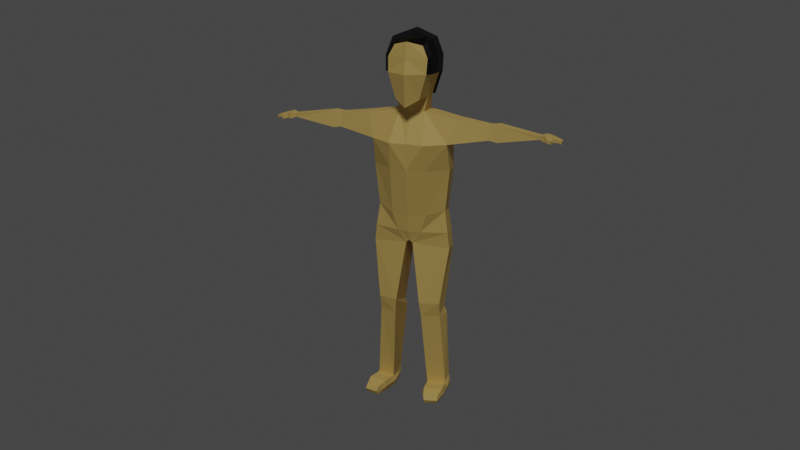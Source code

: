 # Source: low_poly_character.blend  (saved by Blender 2.82.7; exported with 4.5.12 LTS)
import bpy
from mathutils import Matrix  # noqa: F401  (used for matrix-valued properties, if any)

bpy.ops.wm.read_factory_settings(use_empty=True)
scene = bpy.context.scene
scene.name = 'Scene'

# ---- collections
col_collection = bpy.data.collections.new('Collection'); scene.collection.children.link(col_collection)

# ---- materials (node trees are filled in below, after node groups)
mat_body = bpy.data.materials.new('body')
mat_body.use_transparent_shadow = False
mat_hair = bpy.data.materials.new('hair')
mat_hair.use_transparent_shadow = False

# ---- material node trees
mat_body.use_nodes = True; mat_body.node_tree.nodes.clear()
_N = mat_body.node_tree.nodes; _L = mat_body.node_tree.links
n0 = _N.new('ShaderNodeOutputMaterial'); n0.name = 'Material Output'; n0.location = (300, 300)
n1 = _N.new('ShaderNodeBsdfPrincipled'); n1.name = 'Principled BSDF'; n1.location = (10, 300)
n1.distribution = 'GGX'
n1.subsurface_method = 'BURLEY'
n1.inputs[0].default_value = (0.8, 0.5449, 0.1592, 1.0)
n1.inputs[2].default_value = 0.5798
n1.inputs[3].default_value = 1.45
n1.inputs[27].default_value = (0.0, 0.0, 0.0, 1.0)
n1.inputs[28].default_value = 1.0
_L.new(n1.outputs[0], n0.inputs[0])
n0.is_active_output = True
mat_hair.use_nodes = True; mat_hair.node_tree.nodes.clear()
_N = mat_hair.node_tree.nodes; _L = mat_hair.node_tree.links
n0 = _N.new('ShaderNodeOutputMaterial'); n0.name = 'Material Output'; n0.location = (300, 300)
n1 = _N.new('ShaderNodeBsdfPrincipled'); n1.name = 'Principled BSDF'; n1.location = (10, 300)
n1.distribution = 'GGX'
n1.subsurface_method = 'BURLEY'
n1.inputs[0].default_value = (0.0, 0.0, 0.0, 1.0)
n1.inputs[3].default_value = 1.45
n1.inputs[27].default_value = (0.0, 0.0, 0.0, 1.0)
n1.inputs[28].default_value = 1.0
_L.new(n1.outputs[0], n0.inputs[0])
n0.is_active_output = True

# ---- world
world_world = bpy.data.worlds.new('World'); scene.world = world_world
world_world.use_nodes = True; world_world.node_tree.nodes.clear()
_N = world_world.node_tree.nodes; _L = world_world.node_tree.links
n0 = _N.new('ShaderNodeOutputWorld'); n0.name = 'World Output'; n0.location = (300, 300)
n1 = _N.new('ShaderNodeBackground'); n1.name = 'Background'; n1.location = (10, 300)
n1.inputs[0].default_value = (0.05088, 0.05088, 0.05088, 1.0)
_L.new(n1.outputs[0], n0.inputs[0])
n0.is_active_output = True
world_world.color = (0.05088, 0.05088, 0.05088)
world_world.use_sun_shadow = False
world_world.sun_shadow_jitter_overblur = 0.0

# ---- cameras
cam_camera = bpy.data.cameras.new('Camera')
cam_camera.clip_end = 100.0
cam_camera.ortho_scale = 7.314

# ---- lights
light_light = bpy.data.lights.new('Light', 'SUN')
light_light.transmission_factor = 0.0
light_light.angle = 0.1993
light_light.energy = 1.0
light_light.shadow_soft_size = 0.1
light_light.shadow_cascade_max_distance = 1000.0

# ---- meshes
me_cube_001 = bpy.data.meshes.new('Cube.001')
me_cube_001.from_pydata([(0.5491, -0.9544, -1.467), (0.6426, -0.7883, 0.8637), (0.668, 0.6418, -1.008), (0.6422, 0.7677, 0.9338), (0.0, 0.765, -1.19), (0.0, 0.8655, 0.9954), (0.0, -1.258, -1.8), (0.0, -1.057, 1.046), (0.7796, 0.8784, 0.3333), (0.7506, 0.8784, -0.3333), (0.8993, -0.8945, 0.3333), (0.8704, -0.9826, -0.3333), (0.0, -1.185, 0.3333), (0.0, -1.389, -0.3333), (0.0, 1.084, 0.3333), (0.0, 1.084, -0.3333), (0.7379, -0.2753, -1.386), (0.7379, 0.2773, -1.386), (0.8314, 0.306, 1.023), (0.8314, -0.3135, 1.023), (0.0, 0.306, 1.348), (0.0, -0.3135, 1.348), (0.0, 0.5539, -1.556), (0.0, -0.6724, -1.686), (1.059, 0.306, -0.3333), (1.059, -0.3135, -0.3333), (1.088, 0.306, 0.3333), (1.088, -0.3135, 0.3333), (0.5796, -0.3662, -2.097), (0.5796, 0.5597, -2.116), (0.0, 0.8309, -2.154), (0.0, -0.5313, -2.21), (0.7914, -1.167, -3.45), (0.7914, 0.8305, -3.418), (0.0, 0.946, -3.418), (0.0, -1.108, -3.45), (2.1, -0.3135, -2.335), (2.1, 0.306, -2.335), (1.734, 0.306, -3.434), (1.734, -0.6407, -3.434), (0.5204, -0.6504, -7.634), (0.8449, 0.9038, -7.577), (0.0, 0.8523, -7.577), (0.0, -0.7489, -7.634), (1.717, -0.3135, -7.648), (1.717, 0.306, -7.648), (0.0, -1.117, -4.659), (1.771, -0.3004, -4.663), (0.8005, -0.9693, -4.659), (1.771, 0.2879, -4.663), (0.8005, 0.5917, -4.744), (0.0, 0.686, -4.744), (5.756, -0.1636, -2.776), (5.756, 0.1561, -2.776), (5.732, 0.1561, -2.938), (5.732, -0.1636, -2.938), (3.492, -0.1983, -3.184), (3.492, -0.07134, -2.547), (3.492, 0.3421, -2.547), (3.492, 0.3421, -3.184), (3.856, -0.2109, -3.247), (3.856, 0.4074, -2.509), (3.856, -0.09192, -2.509), (3.856, 0.4875, -3.236), (5.997, -0.2667, -2.729), (5.997, 0.2591, -2.729), (5.952, 0.2591, -3.024), (5.952, -0.2667, -3.024), (6.243, -0.2667, -2.797), (6.243, 0.2591, -2.797), (6.216, 0.2591, -2.977), (6.216, -0.2667, -2.977), (6.573, -0.1839, -2.89), (6.573, 0.1764, -2.89), (6.555, 0.1764, -3.009), (6.555, -0.1839, -3.009), (6.05, -0.4126, -2.768), (6.022, -0.4126, -2.954), (6.278, -0.3064, -2.802), (6.249, -0.3064, -2.988), (6.285, -0.4975, -2.863), (6.262, -0.4975, -3.012), (6.357, -0.3745, -2.874), (6.334, -0.3745, -3.023), (6.694, -0.1324, -2.935), (6.694, 0.1249, -2.935), (6.674, 0.1249, -3.064), (6.674, -0.1324, -3.064), (0.0, -0.8167, -6.912), (1.569, 0.2192, -6.615), (1.569, -0.2527, -6.615), (0.8194, -0.6832, -6.783), (0.8194, 0.7775, -6.72), (0.0, 0.8303, -6.915), (0.1489, -0.6226, -8.179), (0.1489, 0.5925, -8.179), (0.0, 0.6242, -8.069), (0.0, -0.6471, -8.069), (1.8, -0.2722, -8.402), (1.8, 0.2613, -8.402), (0.855, -0.42, -15.22), (0.7972, 0.408, -14.96), (1.673, -0.2071, -15.22), (1.731, 0.1782, -14.96), (0.5629, -0.8663, -11.04), (0.6295, -0.7679, -11.69), (1.448, -0.4675, -11.69), (1.458, -0.6023, -11.04), (1.616, 0.09017, -11.69), (1.517, -0.01781, -11.37), (0.5038, 0.2317, -11.37), (0.4619, 0.3742, -11.69), (0.7955, -0.4351, -15.65), (0.8654, 0.2873, -15.65), (1.729, -0.192, -15.65), (1.729, 0.1782, -15.65), (1.128, -1.766, -15.27), (1.746, -1.605, -15.27), (1.145, -1.761, -15.61), (1.727, -1.609, -15.61), (1.793, -1.018, -15.13), (1.765, -0.8717, -15.63), (0.9261, -1.09, -15.63), (0.9749, -1.231, -15.13), (1.793, 0.2443, -15.3), (0.7891, 0.3748, -15.3), (0.7407, -0.4241, -15.41), (1.793, -0.1541, -15.44), (1.17, -1.833, -15.44), (1.786, -1.688, -15.44), (0.8823, -1.197, -15.38), (1.87, -0.9651, -15.38)], [], [(14, 5, 3, 8), (27, 19, 1, 10), (23, 16, 0, 6), (19, 21, 7, 1), (10, 1, 7, 12), (0, 11, 13, 6), (11, 10, 12, 13), (16, 25, 11, 0), (25, 27, 10, 11), (4, 15, 9, 2), (15, 14, 8, 9), (9, 8, 26, 24), (24, 26, 27, 25), (2, 9, 24, 17), (17, 24, 25, 16), (3, 5, 20, 18), (18, 20, 21, 19), (4, 2, 17, 22), (17, 16, 28, 29), (8, 3, 18, 26), (26, 18, 19, 27), (30, 29, 33, 34), (16, 23, 31, 28), (22, 17, 29, 30), (92, 89, 45, 41), (33, 29, 37, 38), (28, 31, 35, 32), (62, 60, 55, 52), (28, 32, 39, 36), (29, 28, 36, 37), (91, 88, 43, 40), (45, 44, 98, 99), (44, 40, 94, 98), (90, 91, 40, 44), (93, 92, 41, 42), (89, 90, 44, 45), (38, 39, 47, 49), (34, 33, 50, 51), (39, 32, 48, 47), (32, 35, 46, 48), (33, 38, 49, 50), (54, 53, 65, 66), (63, 61, 53, 54), (60, 63, 54, 55), (61, 62, 52, 53), (37, 36, 57, 58), (39, 38, 59, 56), (38, 37, 58, 59), (36, 39, 56, 57), (58, 57, 62, 61), (56, 59, 63, 60), (59, 58, 61, 63), (57, 56, 60, 62), (67, 66, 70, 71), (55, 54, 66, 67), (53, 52, 64, 65), (52, 55, 67, 64), (71, 70, 74, 75), (65, 64, 68, 69), (67, 71, 79, 77), (66, 65, 69, 70), (72, 75, 87, 84), (69, 68, 72, 73), (68, 71, 75, 72), (70, 69, 73, 74), (77, 79, 83, 81), (71, 68, 78, 79), (64, 67, 77, 76), (68, 64, 76, 78), (80, 81, 83, 82), (76, 77, 81, 80), (78, 76, 80, 82), (79, 78, 82, 83), (85, 84, 87, 86), (74, 73, 85, 86), (75, 74, 86, 87), (73, 72, 84, 85), (49, 47, 90, 89), (51, 50, 92, 93), (47, 48, 91, 90), (48, 46, 88, 91), (50, 49, 89, 92), (96, 95, 94, 97), (106, 105, 100, 102), (42, 41, 95, 96), (41, 45, 99, 95), (40, 43, 97, 94), (125, 124, 115, 113), (108, 106, 102, 103), (105, 111, 101, 100), (111, 108, 103, 101), (95, 99, 109, 110), (110, 109, 108, 111), (94, 95, 110, 104), (104, 110, 111, 105), (99, 98, 107, 109), (109, 107, 106, 108), (98, 94, 104, 107), (107, 104, 105, 106), (112, 113, 115, 114), (126, 125, 113, 112), (131, 120, 117, 129), (124, 127, 114, 115), (129, 128, 118, 119), (122, 121, 119, 118), (120, 123, 116, 117), (130, 122, 118, 128), (126, 112, 122, 130), (102, 100, 123, 120), (112, 114, 121, 122), (127, 102, 120, 131), (114, 127, 131, 121), (100, 126, 130, 123), (123, 130, 128, 116), (117, 116, 128, 129), (103, 102, 127, 124), (121, 131, 129, 119), (100, 101, 125, 126), (101, 103, 124, 125)])
_uv = me_cube_001.uv_layers.new(name='UVMap')
_uv.uv.foreach_set('vector', [0.5417, 0.375, 0.625, 0.375, 0.625, 0.5, 0.5417, 0.5, 0.5417, 0.6667, 0.625, 0.6667, 0.625, 0.75, 0.5417, 0.75, 0.25, 0.6667, 0.375, 0.6667, 0.375, 0.75, 0.25, 0.75, 0.625, 0.6667, 0.75, 0.6667, 0.75, 0.75, 0.625, 0.75, 0.5417, 0.75, 0.625, 0.75, 0.625, 0.875, 0.5417, 0.875, 0.375, 0.75, 0.4583, 0.75, 0.4583, 0.875, 0.375, 0.875, 0.4583, 0.75, 0.5417, 0.75, 0.5417, 0.875, 0.4583, 0.875, 0.375, 0.6667, 0.4583, 0.6667, 0.4583, 0.75, 0.375, 0.75, 0.4583, 0.6667, 0.5417, 0.6667, 0.5417, 0.75, 0.4583, 0.75, 0.375, 0.375, 0.4583, 0.375, 0.4583, 0.5, 0.375, 0.5, 0.4583, 0.375, 0.5417, 0.375, 0.5417, 0.5, 0.4583, 0.5, 0.4583, 0.5, 0.5417, 0.5, 0.5417, 0.5833, 0.4583, 0.5833, 0.4583, 0.5833, 0.5417, 0.5833, 0.5417, 0.6667, 0.4583, 0.6667, 0.375, 0.5, 0.4583, 0.5, 0.4583, 0.5833, 0.375, 0.5833, 0.375, 0.5833, 0.4583, 0.5833, 0.4583, 0.6667, 0.375, 0.6667, 0.625, 0.5, 0.75, 0.5, 0.75, 0.5833, 0.625, 0.5833, 0.625, 0.5833, 0.75, 0.5833, 0.75, 0.6667, 0.625, 0.6667, 0.25, 0.5, 0.375, 0.5, 0.375, 0.5833, 0.25, 0.5833, 0.375, 0.5833, 0.375, 0.6667, 0.375, 0.6667, 0.375, 0.5833, 0.5417, 0.5, 0.625, 0.5, 0.625, 0.5833, 0.5417, 0.5833, 0.5417, 0.5833, 0.625, 0.5833, 0.625, 0.6667, 0.5417, 0.6667, 0.25, 0.5833, 0.375, 0.5833, 0.375, 0.5833, 0.25, 0.5833, 0.375, 0.6667, 0.25, 0.6667, 0.25, 0.6667, 0.375, 0.6667, 0.25, 0.5833, 0.375, 0.5833, 0.375, 0.5833, 0.25, 0.5833, 0.375, 0.5833, 0.375, 0.5833, 0.375, 0.5833, 0.3292, 0.5833, 0.375, 0.5833, 0.375, 0.5833, 0.375, 0.5833, 0.375, 0.5833, 0.375, 0.6667, 0.25, 0.6667, 0.25, 0.6667, 0.375, 0.6667, 0.375, 0.6667, 0.375, 0.6667, 0.375, 0.6667, 0.375, 0.6667, 0.375, 0.6667, 0.375, 0.6667, 0.375, 0.6667, 0.375, 0.6667, 0.375, 0.5833, 0.375, 0.6667, 0.375, 0.6667, 0.375, 0.5833, 0.375, 0.6667, 0.25, 0.6667, 0.25, 0.6667, 0.3292, 0.6667, 0.375, 0.5833, 0.375, 0.6667, 0.375, 0.6667, 0.375, 0.5833, 0.375, 0.6667, 0.3292, 0.6667, 0.2729, 0.6667, 0.375, 0.6667, 0.375, 0.6667, 0.375, 0.6667, 0.3292, 0.6667, 0.375, 0.6667, 0.25, 0.5833, 0.375, 0.5833, 0.3292, 0.5833, 0.25, 0.5833, 0.375, 0.5833, 0.375, 0.6667, 0.375, 0.6667, 0.375, 0.5833, 0.375, 0.5833, 0.375, 0.6667, 0.375, 0.6667, 0.375, 0.5833, 0.25, 0.5833, 0.375, 0.5833, 0.375, 0.5833, 0.25, 0.5833, 0.375, 0.6667, 0.375, 0.6667, 0.375, 0.6667, 0.375, 0.6667, 0.375, 0.6667, 0.25, 0.6667, 0.25, 0.6667, 0.375, 0.6667, 0.375, 0.5833, 0.375, 0.5833, 0.375, 0.5833, 0.375, 0.5833, 0.375, 0.5833, 0.375, 0.5833, 0.375, 0.5833, 0.375, 0.5833, 0.375, 0.5833, 0.375, 0.5833, 0.375, 0.5833, 0.375, 0.5833, 0.375, 0.6667, 0.375, 0.5833, 0.375, 0.5833, 0.375, 0.6667, 0.375, 0.5833, 0.375, 0.6667, 0.375, 0.6667, 0.375, 0.5833, 0.375, 0.5833, 0.375, 0.6667, 0.375, 0.6667, 0.375, 0.5833, 0.375, 0.6667, 0.375, 0.5833, 0.375, 0.5833, 0.375, 0.6667, 0.375, 0.5833, 0.375, 0.5833, 0.375, 0.5833, 0.375, 0.5833, 0.375, 0.6667, 0.375, 0.6667, 0.375, 0.6667, 0.375, 0.6667, 0.375, 0.5833, 0.375, 0.6667, 0.375, 0.6667, 0.375, 0.5833, 0.375, 0.6667, 0.375, 0.5833, 0.375, 0.5833, 0.375, 0.6667, 0.375, 0.5833, 0.375, 0.5833, 0.375, 0.5833, 0.375, 0.5833, 0.375, 0.6667, 0.375, 0.6667, 0.375, 0.6667, 0.375, 0.6667, 0.375, 0.6667, 0.375, 0.5833, 0.375, 0.5833, 0.375, 0.6667, 0.375, 0.6667, 0.375, 0.5833, 0.375, 0.5833, 0.375, 0.6667, 0.375, 0.5833, 0.375, 0.6667, 0.375, 0.6667, 0.375, 0.5833, 0.375, 0.6667, 0.375, 0.6667, 0.375, 0.6667, 0.375, 0.6667, 0.375, 0.6667, 0.375, 0.5833, 0.375, 0.5833, 0.375, 0.6667, 0.375, 0.5833, 0.375, 0.6667, 0.375, 0.6667, 0.375, 0.5833, 0.375, 0.6667, 0.375, 0.6667, 0.375, 0.6667, 0.375, 0.6667, 0.375, 0.5833, 0.375, 0.5833, 0.375, 0.5833, 0.375, 0.5833, 0.375, 0.6667, 0.375, 0.6667, 0.375, 0.6667, 0.375, 0.6667, 0.375, 0.5833, 0.375, 0.6667, 0.375, 0.6667, 0.375, 0.5833, 0.375, 0.6667, 0.375, 0.6667, 0.375, 0.6667, 0.375, 0.6667, 0.375, 0.5833, 0.375, 0.5833, 0.375, 0.5833, 0.375, 0.5833, 0.375, 0.6667, 0.375, 0.6667, 0.375, 0.6667, 0.375, 0.6667, 0.375, 0.6667, 0.375, 0.6667, 0.375, 0.6667, 0.375, 0.6667, 0.375, 0.6667, 0.375, 0.6667, 0.375, 0.6667, 0.375, 0.6667, 0.375, 0.6667, 0.375, 0.6667, 0.375, 0.6667, 0.375, 0.6667, 0.375, 0.6667, 0.375, 0.6667, 0.375, 0.6667, 0.375, 0.6667, 0.375, 0.6667, 0.375, 0.6667, 0.375, 0.6667, 0.375, 0.6667, 0.375, 0.6667, 0.375, 0.6667, 0.375, 0.6667, 0.375, 0.6667, 0.375, 0.6667, 0.375, 0.6667, 0.375, 0.6667, 0.375, 0.6667, 0.375, 0.5833, 0.375, 0.6667, 0.375, 0.6667, 0.375, 0.5833, 0.375, 0.5833, 0.375, 0.5833, 0.375, 0.5833, 0.375, 0.5833, 0.375, 0.6667, 0.375, 0.5833, 0.375, 0.5833, 0.375, 0.6667, 0.375, 0.5833, 0.375, 0.6667, 0.375, 0.6667, 0.375, 0.5833, 0.375, 0.5833, 0.375, 0.6667, 0.375, 0.6667, 0.375, 0.5833, 0.25, 0.5833, 0.375, 0.5833, 0.375, 0.5833, 0.25, 0.5833, 0.375, 0.6667, 0.375, 0.6667, 0.375, 0.6667, 0.375, 0.6667, 0.375, 0.6667, 0.25, 0.6667, 0.25, 0.6667, 0.375, 0.6667, 0.375, 0.5833, 0.375, 0.5833, 0.375, 0.5833, 0.375, 0.5833, 0.25, 0.5833, 0.2729, 0.5833, 0.2729, 0.6667, 0.25, 0.6667, 0.375, 0.6667, 0.2729, 0.6667, 0.2729, 0.6667, 0.375, 0.6667, 0.25, 0.5833, 0.3292, 0.5833, 0.2729, 0.5833, 0.25, 0.5833, 0.3292, 0.5833, 0.375, 0.5833, 0.375, 0.5833, 0.2729, 0.5833, 0.3292, 0.6667, 0.25, 0.6667, 0.25, 0.6667, 0.2729, 0.6667, 0.2729, 0.5833, 0.375, 0.5833, 0.375, 0.5833, 0.2729, 0.5833, 0.375, 0.5833, 0.375, 0.6667, 0.375, 0.6667, 0.375, 0.5833, 0.2729, 0.6667, 0.2729, 0.5833, 0.2729, 0.5833, 0.2729, 0.6667, 0.2729, 0.5833, 0.375, 0.5833, 0.375, 0.5833, 0.2729, 0.5833, 0.2729, 0.5833, 0.375, 0.5833, 0.375, 0.5833, 0.2729, 0.5833, 0.2729, 0.5833, 0.375, 0.5833, 0.375, 0.5833, 0.2729, 0.5833, 0.2729, 0.6667, 0.2729, 0.5833, 0.2729, 0.5833, 0.2729, 0.6667, 0.2729, 0.6667, 0.2729, 0.5833, 0.2729, 0.5833, 0.2729, 0.6667, 0.375, 0.5833, 0.375, 0.6667, 0.375, 0.6667, 0.375, 0.5833, 0.375, 0.5833, 0.375, 0.6667, 0.375, 0.6667, 0.375, 0.5833, 0.375, 0.6667, 0.2729, 0.6667, 0.2729, 0.6667, 0.375, 0.6667, 0.375, 0.6667, 0.2729, 0.6667, 0.2729, 0.6667, 0.375, 0.6667, 0.2729, 0.6667, 0.2729, 0.5833, 0.375, 0.5833, 0.375, 0.6667, 0.2729, 0.6667, 0.2729, 0.5833, 0.2729, 0.5833, 0.2729, 0.6667, 0.375, 0.6667, 0.375, 0.6667, 0.375, 0.6667, 0.375, 0.6667, 0.375, 0.5833, 0.375, 0.6667, 0.375, 0.6667, 0.375, 0.5833, 0.375, 0.6667, 0.2729, 0.6667, 0.2729, 0.6667, 0.375, 0.6667, 0.2729, 0.6667, 0.375, 0.6667, 0.375, 0.6667, 0.2729, 0.6667, 0.375, 0.6667, 0.2729, 0.6667, 0.2729, 0.6667, 0.375, 0.6667, 0.2729, 0.6667, 0.2729, 0.6667, 0.2729, 0.6667, 0.2729, 0.6667, 0.2729, 0.6667, 0.2729, 0.6667, 0.2729, 0.6667, 0.2729, 0.6667, 0.375, 0.6667, 0.2729, 0.6667, 0.2729, 0.6667, 0.375, 0.6667, 0.2729, 0.6667, 0.375, 0.6667, 0.375, 0.6667, 0.2729, 0.6667, 0.375, 0.6667, 0.375, 0.6667, 0.375, 0.6667, 0.375, 0.6667, 0.375, 0.6667, 0.375, 0.6667, 0.375, 0.6667, 0.375, 0.6667, 0.2729, 0.6667, 0.2729, 0.6667, 0.2729, 0.6667, 0.2729, 0.6667, 0.2729, 0.6667, 0.2729, 0.6667, 0.2729, 0.6667, 0.2729, 0.6667, 0.375, 0.6667, 0.2729, 0.6667, 0.2729, 0.6667, 0.375, 0.6667, 0.375, 0.5833, 0.375, 0.6667, 0.375, 0.6667, 0.375, 0.5833, 0.375, 0.6667, 0.375, 0.6667, 0.375, 0.6667, 0.375, 0.6667, 0.2729, 0.6667, 0.2729, 0.5833, 0.2729, 0.5833, 0.2729, 0.6667, 0.2729, 0.5833, 0.375, 0.5833, 0.375, 0.5833, 0.2729, 0.5833])
me_cube_001.materials.append(mat_body)
me_cube_001.use_remesh_fix_poles = True
me_cube_001.use_remesh_preserve_attributes = False
me_cube_001.use_mirror_vertex_groups = False
me_cube_001.update()
me_cube_002 = bpy.data.meshes.new('Cube.002')
me_cube_002.from_pydata([(0.6586, -0.8114, 0.9039), (0.746, 0.7244, -1.046), (0.7005, 0.8483, 1.001), (0.854, 0.971, 0.35), (0.8228, 0.972, -0.3541), (0.9281, -0.902, 0.3615), (0.9049, -0.9783, -0.2727), (0.84, 0.3316, -1.419), (0.915, 0.3335, 1.105), (0.9149, -0.3364, 1.106), (1.172, 0.3439, -0.3473), (1.178, -0.3311, -0.3373), (1.204, 0.3337, 0.3506), (1.205, -0.3333, 0.3538), (-0.746, 0.7244, -1.046), (-0.7005, 0.8483, 1.001), (0.0, 0.8772, -1.233), (0.0, 0.9581, 1.072), (-6.943e-10, -1.06, 1.097), (-0.854, 0.971, 0.35), (-0.8228, 0.972, -0.3541), (-0.9281, -0.902, 0.3615), (-0.9049, -0.9783, -0.2727), (0.0, 1.203, 0.3492), (0.0, 1.202, -0.3546), (-0.84, 0.3316, -1.419), (-0.915, 0.3335, 1.105), (-0.9149, -0.3364, 1.106), (0.0, 0.3316, 1.465), (0.0, -0.3373, 1.466), (-1.172, 0.3439, -0.3473), (-1.178, -0.3311, -0.3373), (-1.204, 0.3337, 0.3506), (-1.205, -0.3333, 0.3538), (0.6426, -0.7883, 0.8637), (0.668, 0.6418, -1.008), (0.6422, 0.7677, 0.9338), (0.7796, 0.8784, 0.3333), (0.7506, 0.8784, -0.3333), (0.8993, -0.8945, 0.3333), (0.8704, -0.9826, -0.3333), (0.7379, 0.2773, -1.386), (0.8314, 0.306, 1.023), (0.8314, -0.3135, 1.023), (1.059, 0.306, -0.3333), (1.059, -0.3135, -0.3333), (1.088, 0.306, 0.3333), (1.088, -0.3135, 0.3333), (-0.6426, -0.7883, 0.8637), (-0.668, 0.6418, -1.008), (-0.6422, 0.7677, 0.9338), (0.0, 0.765, -1.19), (0.0, 0.8655, 0.9954), (0.0, -1.057, 1.046), (-0.7796, 0.8784, 0.3333), (-0.7506, 0.8784, -0.3333), (-0.8993, -0.8945, 0.3333), (-0.8704, -0.9826, -0.3333), (0.0, 1.084, 0.3333), (0.0, 1.084, -0.3333), (-0.7379, 0.2773, -1.386), (-0.8314, 0.306, 1.023), (-0.8314, -0.3135, 1.023), (0.0, 0.306, 1.348), (0.0, -0.3135, 1.348), (-1.059, 0.306, -0.3333), (-1.059, -0.3135, -0.3333), (-1.088, 0.306, 0.3333), (-1.088, -0.3135, 0.3333), (0.7788, -0.6797, 0.9953), (0.0, -0.8659, 1.252), (1.045, -0.8031, -0.3364), (1.071, -0.7466, 0.3542), (-1.045, -0.8031, -0.3364), (-1.071, -0.7466, 0.3542), (0.7015, -0.6401, 0.9134), (0.0, -0.8249, 1.14), (0.9293, -0.7737, -0.3333), (0.9582, -0.7131, 0.3333), (-0.7015, -0.6401, 0.9134), (-0.9293, -0.7737, -0.3333), (-0.9582, -0.7131, 0.3333), (0.779, -0.7548, 1.285), (0.7172, -0.9106, 1.235), (0.003216, -1.186, 1.234), (-0.7788, -0.6797, 0.9953), (-0.6586, -0.8114, 0.9039), (0.003216, -0.946, 1.331)], [], [(23, 17, 2, 3), (72, 69, 0, 5), (18, 0, 83, 84), (71, 72, 5, 6), (16, 24, 4, 1), (24, 23, 3, 4), (4, 3, 12, 10), (10, 12, 13, 11), (1, 4, 10, 7), (2, 17, 28, 8), (8, 28, 29, 9), (3, 2, 8, 12), (12, 8, 9, 13), (23, 19, 15, 17), (74, 21, 86, 85), (70, 85, 87), (73, 22, 21, 74), (16, 14, 20, 24), (24, 20, 19, 23), (20, 30, 32, 19), (30, 31, 33, 32), (14, 25, 30, 20), (15, 26, 28, 17), (26, 27, 29, 28), (19, 32, 26, 15), (32, 33, 27, 26), (58, 37, 36, 52), (78, 39, 34, 75), (75, 34, 53, 76), (77, 40, 39, 78), (51, 35, 38, 59), (59, 38, 37, 58), (38, 44, 46, 37), (44, 45, 47, 46), (35, 41, 44, 38), (36, 42, 63, 52), (42, 43, 64, 63), (37, 46, 42, 36), (46, 47, 43, 42), (58, 52, 50, 54), (81, 79, 48, 56), (79, 76, 53, 48), (80, 81, 56, 57), (51, 59, 55, 49), (59, 58, 54, 55), (55, 54, 67, 65), (65, 67, 68, 66), (49, 55, 65, 60), (50, 52, 63, 61), (61, 63, 64, 62), (54, 50, 61, 67), (67, 61, 62, 68), (1, 7, 41, 35), (16, 1, 35, 51), (0, 18, 53, 34), (5, 0, 34, 39), (6, 5, 39, 40), (71, 6, 40, 77), (10, 11, 45, 44), (7, 10, 44, 41), (25, 14, 49, 60), (14, 16, 51, 49), (18, 86, 48, 53), (86, 21, 56, 48), (21, 22, 57, 56), (73, 31, 66, 80), (31, 30, 65, 66), (30, 25, 60, 65), (22, 73, 80, 57), (11, 71, 77, 45), (66, 68, 81, 80), (62, 64, 76, 79), (68, 62, 79, 81), (45, 77, 78, 47), (43, 75, 76, 64), (47, 78, 75, 43), (31, 73, 74, 33), (27, 85, 70, 29), (33, 74, 85, 27), (11, 13, 72, 71), (9, 29, 70, 69), (13, 9, 69, 72), (82, 87, 84, 83), (85, 86, 84, 87), (84, 86, 18), (0, 69, 82, 83), (69, 70, 87, 82)])
_uv = me_cube_002.uv_layers.new(name='UVMap')
_uv.uv.foreach_set('vector', [0.5417, 0.375, 0.625, 0.375, 0.625, 0.5, 0.5417, 0.5, 0.5417, 0.724, 0.625, 0.724, 0.625, 0.75, 0.5417, 0.75, 0.75, 0.75, 0.625, 0.75, 0.625, 0.75, 0.75, 0.75, 0.4583, 0.724, 0.5417, 0.724, 0.5417, 0.75, 0.4583, 0.75, 0.375, 0.375, 0.4583, 0.375, 0.4583, 0.5, 0.375, 0.5, 0.4583, 0.375, 0.5417, 0.375, 0.5417, 0.5, 0.4583, 0.5, 0.4583, 0.5, 0.5417, 0.5, 0.5417, 0.5833, 0.4583, 0.5833, 0.4583, 0.5833, 0.5417, 0.5833, 0.5417, 0.6667, 0.4583, 0.6667, 0.375, 0.5, 0.4583, 0.5, 0.4583, 0.5833, 0.375, 0.5833, 0.625, 0.5, 0.75, 0.5, 0.75, 0.5833, 0.625, 0.5833, 0.625, 0.5833, 0.75, 0.5833, 0.75, 0.6667, 0.625, 0.6667, 0.5417, 0.5, 0.625, 0.5, 0.625, 0.5833, 0.5417, 0.5833, 0.5417, 0.5833, 0.625, 0.5833, 0.625, 0.6667, 0.5417, 0.6667, 0.5417, 0.375, 0.5417, 0.5, 0.625, 0.5, 0.625, 0.375, 0.5417, 0.724, 0.5417, 0.75, 0.625, 0.75, 0.625, 0.724, 0.75, 0.724, 0.625, 0.724, 0.75, 0.724, 0.4583, 0.724, 0.4583, 0.75, 0.5417, 0.75, 0.5417, 0.724, 0.375, 0.375, 0.375, 0.5, 0.4583, 0.5, 0.4583, 0.375, 0.4583, 0.375, 0.4583, 0.5, 0.5417, 0.5, 0.5417, 0.375, 0.4583, 0.5, 0.4583, 0.5833, 0.5417, 0.5833, 0.5417, 0.5, 0.4583, 0.5833, 0.4583, 0.6667, 0.5417, 0.6667, 0.5417, 0.5833, 0.375, 0.5, 0.375, 0.5833, 0.4583, 0.5833, 0.4583, 0.5, 0.625, 0.5, 0.625, 0.5833, 0.75, 0.5833, 0.75, 0.5, 0.625, 0.5833, 0.625, 0.6667, 0.75, 0.6667, 0.75, 0.5833, 0.5417, 0.5, 0.5417, 0.5833, 0.625, 0.5833, 0.625, 0.5, 0.5417, 0.5833, 0.5417, 0.6667, 0.625, 0.6667, 0.625, 0.5833, 0.5417, 0.375, 0.5417, 0.5, 0.625, 0.5, 0.625, 0.375, 0.5417, 0.724, 0.5417, 0.75, 0.625, 0.75, 0.625, 0.724, 0.625, 0.724, 0.625, 0.75, 0.75, 0.75, 0.75, 0.724, 0.4583, 0.724, 0.4583, 0.75, 0.5417, 0.75, 0.5417, 0.724, 0.375, 0.375, 0.375, 0.5, 0.4583, 0.5, 0.4583, 0.375, 0.4583, 0.375, 0.4583, 0.5, 0.5417, 0.5, 0.5417, 0.375, 0.4583, 0.5, 0.4583, 0.5833, 0.5417, 0.5833, 0.5417, 0.5, 0.4583, 0.5833, 0.4583, 0.6667, 0.5417, 0.6667, 0.5417, 0.5833, 0.375, 0.5, 0.375, 0.5833, 0.4583, 0.5833, 0.4583, 0.5, 0.625, 0.5, 0.625, 0.5833, 0.75, 0.5833, 0.75, 0.5, 0.625, 0.5833, 0.625, 0.6667, 0.75, 0.6667, 0.75, 0.5833, 0.5417, 0.5, 0.5417, 0.5833, 0.625, 0.5833, 0.625, 0.5, 0.5417, 0.5833, 0.5417, 0.6667, 0.625, 0.6667, 0.625, 0.5833, 0.5417, 0.375, 0.625, 0.375, 0.625, 0.5, 0.5417, 0.5, 0.5417, 0.724, 0.625, 0.724, 0.625, 0.75, 0.5417, 0.75, 0.625, 0.724, 0.75, 0.724, 0.75, 0.75, 0.625, 0.75, 0.4583, 0.724, 0.5417, 0.724, 0.5417, 0.75, 0.4583, 0.75, 0.375, 0.375, 0.4583, 0.375, 0.4583, 0.5, 0.375, 0.5, 0.4583, 0.375, 0.5417, 0.375, 0.5417, 0.5, 0.4583, 0.5, 0.4583, 0.5, 0.5417, 0.5, 0.5417, 0.5833, 0.4583, 0.5833, 0.4583, 0.5833, 0.5417, 0.5833, 0.5417, 0.6667, 0.4583, 0.6667, 0.375, 0.5, 0.4583, 0.5, 0.4583, 0.5833, 0.375, 0.5833, 0.625, 0.5, 0.75, 0.5, 0.75, 0.5833, 0.625, 0.5833, 0.625, 0.5833, 0.75, 0.5833, 0.75, 0.6667, 0.625, 0.6667, 0.5417, 0.5, 0.625, 0.5, 0.625, 0.5833, 0.5417, 0.5833, 0.5417, 0.5833, 0.625, 0.5833, 0.625, 0.6667, 0.5417, 0.6667, 0.375, 0.5, 0.375, 0.5833, 0.375, 0.5833, 0.375, 0.5, 0.375, 0.375, 0.375, 0.5, 0.375, 0.5, 0.375, 0.375, 0.625, 0.75, 0.75, 0.75, 0.75, 0.75, 0.625, 0.75, 0.5417, 0.75, 0.625, 0.75, 0.625, 0.75, 0.5417, 0.75, 0.4583, 0.75, 0.5417, 0.75, 0.5417, 0.75, 0.4583, 0.75, 0.4583, 0.724, 0.4583, 0.75, 0.4583, 0.75, 0.4583, 0.724, 0.4583, 0.5833, 0.4583, 0.6667, 0.4583, 0.6667, 0.4583, 0.5833, 0.375, 0.5833, 0.4583, 0.5833, 0.4583, 0.5833, 0.375, 0.5833, 0.375, 0.5833, 0.375, 0.5, 0.375, 0.5, 0.375, 0.5833, 0.375, 0.5, 0.375, 0.375, 0.375, 0.375, 0.375, 0.5, 0.75, 0.75, 0.625, 0.75, 0.625, 0.75, 0.75, 0.75, 0.625, 0.75, 0.5417, 0.75, 0.5417, 0.75, 0.625, 0.75, 0.5417, 0.75, 0.4583, 0.75, 0.4583, 0.75, 0.5417, 0.75, 0.4583, 0.724, 0.4583, 0.6667, 0.4583, 0.6667, 0.4583, 0.724, 0.4583, 0.6667, 0.4583, 0.5833, 0.4583, 0.5833, 0.4583, 0.6667, 0.4583, 0.5833, 0.375, 0.5833, 0.375, 0.5833, 0.4583, 0.5833, 0.4583, 0.75, 0.4583, 0.724, 0.4583, 0.724, 0.4583, 0.75, 0.4583, 0.6667, 0.4583, 0.724, 0.4583, 0.724, 0.4583, 0.6667, 0.4583, 0.6667, 0.5417, 0.6667, 0.5417, 0.724, 0.4583, 0.724, 0.625, 0.6667, 0.75, 0.6667, 0.75, 0.724, 0.625, 0.724, 0.5417, 0.6667, 0.625, 0.6667, 0.625, 0.724, 0.5417, 0.724, 0.4583, 0.6667, 0.4583, 0.724, 0.5417, 0.724, 0.5417, 0.6667, 0.625, 0.6667, 0.625, 0.724, 0.75, 0.724, 0.75, 0.6667, 0.5417, 0.6667, 0.5417, 0.724, 0.625, 0.724, 0.625, 0.6667, 0.4583, 0.6667, 0.4583, 0.724, 0.5417, 0.724, 0.5417, 0.6667, 0.625, 0.6667, 0.625, 0.724, 0.75, 0.724, 0.75, 0.6667, 0.5417, 0.6667, 0.5417, 0.724, 0.625, 0.724, 0.625, 0.6667, 0.4583, 0.6667, 0.5417, 0.6667, 0.5417, 0.724, 0.4583, 0.724, 0.625, 0.6667, 0.75, 0.6667, 0.75, 0.724, 0.625, 0.724, 0.5417, 0.6667, 0.625, 0.6667, 0.625, 0.724, 0.5417, 0.724, 0.625, 0.724, 0.75, 0.724, 0.75, 0.75, 0.625, 0.75, 0.625, 0.724, 0.625, 0.75, 0.75, 0.75, 0.75, 0.724, 0.75, 0.75, 0.625, 0.75, 0.75, 0.75, 0.625, 0.75, 0.625, 0.724, 0.625, 0.724, 0.625, 0.75, 0.625, 0.724, 0.75, 0.724, 0.75, 0.724, 0.625, 0.724])
me_cube_002.materials.append(mat_hair)
me_cube_002.use_remesh_fix_poles = True
me_cube_002.use_remesh_preserve_attributes = False
me_cube_002.use_mirror_vertex_groups = False
me_cube_002.update()

# ---- objects
ob_light = bpy.data.objects.new('Light', light_light)
ob_camera = bpy.data.objects.new('Camera', cam_camera)
ob_main = bpy.data.objects.new('main', me_cube_001)
ob_hair = bpy.data.objects.new('hair', me_cube_002)

# ---- transforms, parenting, visibility, modifiers, constraints
ob_light.location = (-2.841, -5.406, 3.295)
ob_light.rotation_euler = (0.6503, 0.05522, 6.459)
ob_light.lock_rotations_4d = False
ob_light.empty_display_type = 'ARROWS'
ob_light.color = (0.0, 0.0, 0.0, 0.0)
ob_light.lineart.crease_threshold = 0.0
ob_camera.location = (16.35, -45.13, 9.561)
ob_camera.rotation_euler = (1.228, 1.203e-07, 0.3611)
ob_camera.lock_rotations_4d = False
ob_camera.empty_display_type = 'ARROWS'
ob_camera.color = (0.0, 0.0, 0.0, 0.0)
ob_camera.display_type = 'WIRE'
ob_camera.lineart.crease_threshold = 0.0
ob_main.location = (0.0, 0.0, 0.0)
ob_main.lineart.crease_threshold = 0.0
_m = ob_main.modifiers.new('Mirror', 'MIRROR')
_m.use_clip = True
ob_hair.location = (0.0, 0.0, 0.0)
ob_hair.lineart.crease_threshold = 0.0

# ---- collection membership
col_collection.objects.link(ob_light)
col_collection.objects.link(ob_camera)
col_collection.objects.link(ob_main)
col_collection.objects.link(ob_hair)

# ---- scene / render settings (as saved in the file)
scene.camera = ob_camera
scene.frame_start = 1; scene.frame_end = 250; scene.frame_set(1)
scene.render.engine = 'BLENDER_EEVEE_NEXT'
scene.cycles.use_denoising = False
scene.cycles.samples = 128
scene.cycles.sampling_pattern = 'TABULATED_SOBOL'
scene.cycles.use_adaptive_sampling = False
scene.cycles.use_light_tree = False
scene.eevee.use_gtao = True
scene.view_settings.view_transform = 'Filmic'
bpy.context.view_layer.update()
